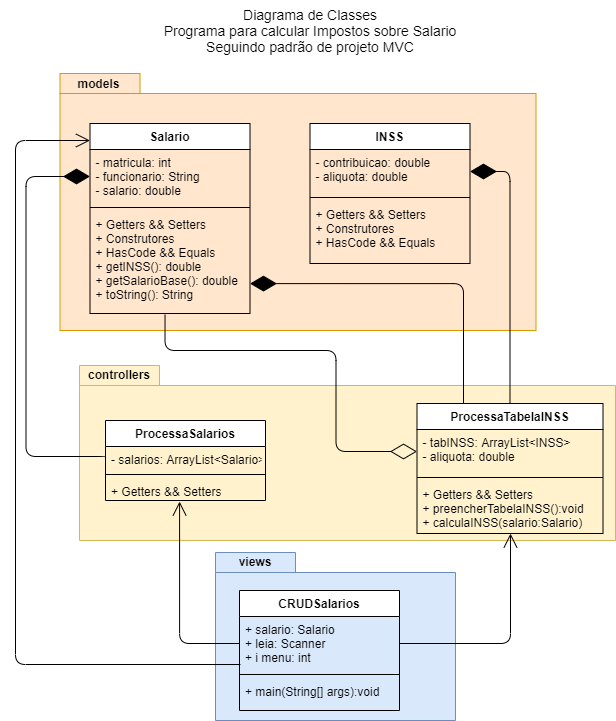

The diagram above was exported from draw.io. Its source (the exported page's mxGraphModel, read from the mxfile embedded in the PNG):
<mxGraphModel dx="1102" dy="525" grid="1" gridSize="10" guides="1" tooltips="1" connect="1" arrows="1" fold="1" page="1" pageScale="1" pageWidth="827" pageHeight="1169" math="0" shadow="0">
  <root>
    <mxCell id="0" />
    <mxCell id="1" parent="0" />
    <mxCell id="ehBgGZVvVrssydMpVzwM-1" value="" style="shape=folder;fontStyle=1;spacingTop=10;tabWidth=80;tabHeight=20;tabPosition=left;html=1;fillColor=#fff2cc;strokeColor=#d6b656;" parent="1" vertex="1">
      <mxGeometry x="174" y="395" width="536" height="175" as="geometry" />
    </mxCell>
    <mxCell id="ehBgGZVvVrssydMpVzwM-2" value="controllers" style="text;align=center;fontStyle=1;verticalAlign=middle;spacingLeft=3;spacingRight=3;strokeColor=none;rotatable=0;points=[[0,0.5],[1,0.5]];portConstraint=eastwest;" parent="1" vertex="1">
      <mxGeometry x="174" y="391" width="80" height="26" as="geometry" />
    </mxCell>
    <mxCell id="Kn64mdYHUQFGXHNYLNB3-6" value="" style="shape=folder;fontStyle=1;spacingTop=10;tabWidth=80;tabHeight=20;tabPosition=left;html=1;fillColor=#ffe6cc;strokeColor=#d79b00;" parent="1" vertex="1">
      <mxGeometry x="154.5" y="103" width="476" height="257" as="geometry" />
    </mxCell>
    <mxCell id="Kn64mdYHUQFGXHNYLNB3-1" value="Diagrama de Classes&lt;br style=&quot;font-size: 14px;&quot;&gt;Programa para calcular Impostos sobre Salario&lt;br style=&quot;font-size: 14px;&quot;&gt;Seguindo padrão de projeto MVC" style="text;html=1;strokeColor=none;fillColor=none;align=center;verticalAlign=middle;whiteSpace=wrap;rounded=0;fontSize=14;" parent="1" vertex="1">
      <mxGeometry x="230" y="30" width="350" height="60" as="geometry" />
    </mxCell>
    <mxCell id="Kn64mdYHUQFGXHNYLNB3-2" value="Salario" style="swimlane;fontStyle=1;align=center;verticalAlign=top;childLayout=stackLayout;horizontal=1;startSize=26;horizontalStack=0;resizeParent=1;resizeParentMax=0;resizeLast=0;collapsible=1;marginBottom=0;" parent="1" vertex="1">
      <mxGeometry x="184.5" y="153" width="160" height="190" as="geometry" />
    </mxCell>
    <mxCell id="Kn64mdYHUQFGXHNYLNB3-3" value="- matricula: int&#10;- funcionario: String&#10;- salario: double" style="text;align=left;verticalAlign=top;spacingLeft=4;spacingRight=4;overflow=hidden;rotatable=0;points=[[0,0.5],[1,0.5]];portConstraint=eastwest;" parent="Kn64mdYHUQFGXHNYLNB3-2" vertex="1">
      <mxGeometry y="26" width="160" height="54" as="geometry" />
    </mxCell>
    <mxCell id="Kn64mdYHUQFGXHNYLNB3-4" value="" style="line;strokeWidth=1;fillColor=none;align=left;verticalAlign=middle;spacingTop=-1;spacingLeft=3;spacingRight=3;rotatable=0;labelPosition=right;points=[];portConstraint=eastwest;" parent="Kn64mdYHUQFGXHNYLNB3-2" vertex="1">
      <mxGeometry y="80" width="160" height="8" as="geometry" />
    </mxCell>
    <mxCell id="Kn64mdYHUQFGXHNYLNB3-5" value="+ Getters &amp;&amp; Setters&#10;+ Construtores&#10;+ HasCode &amp;&amp; Equals&#10;+ getINSS(): double&#10;+ getSalarioBase(): double&#10;+ toString(): String" style="text;strokeColor=none;fillColor=none;align=left;verticalAlign=top;spacingLeft=4;spacingRight=4;overflow=hidden;rotatable=0;points=[[0,0.5],[1,0.5]];portConstraint=eastwest;" parent="Kn64mdYHUQFGXHNYLNB3-2" vertex="1">
      <mxGeometry y="88" width="160" height="102" as="geometry" />
    </mxCell>
    <mxCell id="Kn64mdYHUQFGXHNYLNB3-7" value="models" style="text;align=center;fontStyle=1;verticalAlign=middle;spacingLeft=3;spacingRight=3;strokeColor=none;rotatable=0;points=[[0,0.5],[1,0.5]];portConstraint=eastwest;" parent="1" vertex="1">
      <mxGeometry x="153.5" y="100" width="80" height="26" as="geometry" />
    </mxCell>
    <mxCell id="Kn64mdYHUQFGXHNYLNB3-8" value="INSS" style="swimlane;fontStyle=1;align=center;verticalAlign=top;childLayout=stackLayout;horizontal=1;startSize=26;horizontalStack=0;resizeParent=1;resizeParentMax=0;resizeLast=0;collapsible=1;marginBottom=0;" parent="1" vertex="1">
      <mxGeometry x="404.5" y="153" width="160" height="140" as="geometry" />
    </mxCell>
    <mxCell id="Kn64mdYHUQFGXHNYLNB3-9" value="- contribuicao: double&#10;- aliquota: double" style="text;strokeColor=none;fillColor=none;align=left;verticalAlign=top;spacingLeft=4;spacingRight=4;overflow=hidden;rotatable=0;points=[[0,0.5],[1,0.5]];portConstraint=eastwest;" parent="Kn64mdYHUQFGXHNYLNB3-8" vertex="1">
      <mxGeometry y="26" width="160" height="44" as="geometry" />
    </mxCell>
    <mxCell id="Kn64mdYHUQFGXHNYLNB3-10" value="" style="line;strokeWidth=1;fillColor=none;align=left;verticalAlign=middle;spacingTop=-1;spacingLeft=3;spacingRight=3;rotatable=0;labelPosition=right;points=[];portConstraint=eastwest;" parent="Kn64mdYHUQFGXHNYLNB3-8" vertex="1">
      <mxGeometry y="70" width="160" height="8" as="geometry" />
    </mxCell>
    <mxCell id="Kn64mdYHUQFGXHNYLNB3-11" value="+ Getters &amp;&amp; Setters&#10;+ Construtores&#10;+ HasCode &amp;&amp; Equals" style="text;strokeColor=none;fillColor=none;align=left;verticalAlign=top;spacingLeft=4;spacingRight=4;overflow=hidden;rotatable=0;points=[[0,0.5],[1,0.5]];portConstraint=eastwest;" parent="Kn64mdYHUQFGXHNYLNB3-8" vertex="1">
      <mxGeometry y="78" width="160" height="62" as="geometry" />
    </mxCell>
    <mxCell id="Kn64mdYHUQFGXHNYLNB3-12" value="" style="shape=folder;fontStyle=1;spacingTop=10;tabWidth=80;tabHeight=20;tabPosition=left;html=1;fillColor=#dae8fc;strokeColor=#6c8ebf;" parent="1" vertex="1">
      <mxGeometry x="310" y="582" width="240" height="168" as="geometry" />
    </mxCell>
    <mxCell id="Kn64mdYHUQFGXHNYLNB3-13" value="ProcessaSalarios" style="swimlane;fontStyle=1;align=center;verticalAlign=top;childLayout=stackLayout;horizontal=1;startSize=26;horizontalStack=0;resizeParent=1;resizeParentMax=0;resizeLast=0;collapsible=1;marginBottom=0;" parent="1" vertex="1">
      <mxGeometry x="200" y="450" width="160" height="80" as="geometry" />
    </mxCell>
    <mxCell id="Kn64mdYHUQFGXHNYLNB3-14" value="- salarios: ArrayList&lt;Salario&gt;" style="text;strokeColor=none;fillColor=none;align=left;verticalAlign=top;spacingLeft=4;spacingRight=4;overflow=hidden;rotatable=0;points=[[0,0.5],[1,0.5]];portConstraint=eastwest;" parent="Kn64mdYHUQFGXHNYLNB3-13" vertex="1">
      <mxGeometry y="26" width="160" height="24" as="geometry" />
    </mxCell>
    <mxCell id="Kn64mdYHUQFGXHNYLNB3-15" value="" style="line;strokeWidth=1;fillColor=none;align=left;verticalAlign=middle;spacingTop=-1;spacingLeft=3;spacingRight=3;rotatable=0;labelPosition=right;points=[];portConstraint=eastwest;" parent="Kn64mdYHUQFGXHNYLNB3-13" vertex="1">
      <mxGeometry y="50" width="160" height="8" as="geometry" />
    </mxCell>
    <mxCell id="Kn64mdYHUQFGXHNYLNB3-16" value="+ Getters &amp;&amp; Setters" style="text;strokeColor=none;fillColor=none;align=left;verticalAlign=top;spacingLeft=4;spacingRight=4;overflow=hidden;rotatable=0;points=[[0,0.5],[1,0.5]];portConstraint=eastwest;" parent="Kn64mdYHUQFGXHNYLNB3-13" vertex="1">
      <mxGeometry y="58" width="160" height="22" as="geometry" />
    </mxCell>
    <mxCell id="Kn64mdYHUQFGXHNYLNB3-17" value="views" style="text;align=center;fontStyle=1;verticalAlign=middle;spacingLeft=3;spacingRight=3;strokeColor=none;rotatable=0;points=[[0,0.5],[1,0.5]];portConstraint=eastwest;" parent="1" vertex="1">
      <mxGeometry x="310" y="578" width="80" height="26" as="geometry" />
    </mxCell>
    <mxCell id="Kn64mdYHUQFGXHNYLNB3-18" value="ProcessaTabelaINSS" style="swimlane;fontStyle=1;align=center;verticalAlign=top;childLayout=stackLayout;horizontal=1;startSize=26;horizontalStack=0;resizeParent=1;resizeParentMax=0;resizeLast=0;collapsible=1;marginBottom=0;" parent="1" vertex="1">
      <mxGeometry x="511.5" y="433" width="186" height="130" as="geometry" />
    </mxCell>
    <mxCell id="Kn64mdYHUQFGXHNYLNB3-19" value="- tabINSS: ArrayList&lt;INSS&gt;&#10;- aliquota: double" style="text;strokeColor=none;fillColor=none;align=left;verticalAlign=top;spacingLeft=4;spacingRight=4;overflow=hidden;rotatable=0;points=[[0,0.5],[1,0.5]];portConstraint=eastwest;" parent="Kn64mdYHUQFGXHNYLNB3-18" vertex="1">
      <mxGeometry y="26" width="186" height="44" as="geometry" />
    </mxCell>
    <mxCell id="Kn64mdYHUQFGXHNYLNB3-20" value="" style="line;strokeWidth=1;fillColor=none;align=left;verticalAlign=middle;spacingTop=-1;spacingLeft=3;spacingRight=3;rotatable=0;labelPosition=right;points=[];portConstraint=eastwest;" parent="Kn64mdYHUQFGXHNYLNB3-18" vertex="1">
      <mxGeometry y="70" width="186" height="8" as="geometry" />
    </mxCell>
    <mxCell id="Kn64mdYHUQFGXHNYLNB3-21" value="+ Getters &amp;&amp; Setters&#10;+ preencherTabelaINSS():void&#10;+ calculaINSS(salario:Salario)" style="text;strokeColor=none;fillColor=none;align=left;verticalAlign=top;spacingLeft=4;spacingRight=4;overflow=hidden;rotatable=0;points=[[0,0.5],[1,0.5]];portConstraint=eastwest;" parent="Kn64mdYHUQFGXHNYLNB3-18" vertex="1">
      <mxGeometry y="78" width="186" height="52" as="geometry" />
    </mxCell>
    <mxCell id="Kn64mdYHUQFGXHNYLNB3-22" value="" style="endArrow=diamondThin;endFill=1;endSize=24;html=1;exitX=0.5;exitY=0;exitDx=0;exitDy=0;entryX=1;entryY=0.5;entryDx=0;entryDy=0;edgeStyle=orthogonalEdgeStyle;" parent="1" source="Kn64mdYHUQFGXHNYLNB3-18" target="Kn64mdYHUQFGXHNYLNB3-9" edge="1">
      <mxGeometry width="160" relative="1" as="geometry">
        <mxPoint x="290.5" y="430" as="sourcePoint" />
        <mxPoint x="450.5" y="430" as="targetPoint" />
      </mxGeometry>
    </mxCell>
    <mxCell id="Kn64mdYHUQFGXHNYLNB3-23" value="" style="endArrow=diamondThin;endFill=1;endSize=24;html=1;exitX=0.25;exitY=0;exitDx=0;exitDy=0;edgeStyle=orthogonalEdgeStyle;entryX=1;entryY=0.707;entryDx=0;entryDy=0;entryPerimeter=0;" parent="1" source="Kn64mdYHUQFGXHNYLNB3-18" target="Kn64mdYHUQFGXHNYLNB3-5" edge="1">
      <mxGeometry width="160" relative="1" as="geometry">
        <mxPoint x="614.5" y="443" as="sourcePoint" />
        <mxPoint x="574.5" y="211" as="targetPoint" />
      </mxGeometry>
    </mxCell>
    <mxCell id="Kn64mdYHUQFGXHNYLNB3-24" value="" style="endArrow=diamondThin;endFill=0;endSize=24;html=1;exitX=0.469;exitY=1.012;exitDx=0;exitDy=0;exitPerimeter=0;entryX=0;entryY=0.5;entryDx=0;entryDy=0;edgeStyle=orthogonalEdgeStyle;" parent="1" source="Kn64mdYHUQFGXHNYLNB3-5" target="Kn64mdYHUQFGXHNYLNB3-19" edge="1">
      <mxGeometry width="160" relative="1" as="geometry">
        <mxPoint x="290.5" y="360" as="sourcePoint" />
        <mxPoint x="450.5" y="360" as="targetPoint" />
        <Array as="points">
          <mxPoint x="259.5" y="380" />
          <mxPoint x="430.5" y="380" />
          <mxPoint x="430.5" y="481" />
        </Array>
      </mxGeometry>
    </mxCell>
    <mxCell id="Kn64mdYHUQFGXHNYLNB3-25" value="" style="endArrow=diamondThin;endFill=1;endSize=24;html=1;exitX=0;exitY=0.5;exitDx=0;exitDy=0;edgeStyle=orthogonalEdgeStyle;entryX=0;entryY=0.5;entryDx=0;entryDy=0;" parent="1" source="Kn64mdYHUQFGXHNYLNB3-14" target="Kn64mdYHUQFGXHNYLNB3-3" edge="1">
      <mxGeometry width="160" relative="1" as="geometry">
        <mxPoint x="568" y="443" as="sourcePoint" />
        <mxPoint x="354.5" y="308.97400000000005" as="targetPoint" />
        <Array as="points">
          <mxPoint x="120.5" y="486" />
          <mxPoint x="120.5" y="206" />
        </Array>
      </mxGeometry>
    </mxCell>
    <mxCell id="Kn64mdYHUQFGXHNYLNB3-27" value="CRUDSalarios" style="swimlane;fontStyle=1;align=center;verticalAlign=top;childLayout=stackLayout;horizontal=1;startSize=26;horizontalStack=0;resizeParent=1;resizeParentMax=0;resizeLast=0;collapsible=1;marginBottom=0;" parent="1" vertex="1">
      <mxGeometry x="334" y="620" width="160" height="120" as="geometry" />
    </mxCell>
    <mxCell id="Kn64mdYHUQFGXHNYLNB3-28" value="+ salario: Salario&#10;+ leia: Scanner&#10;+ i menu: int" style="text;strokeColor=none;fillColor=none;align=left;verticalAlign=top;spacingLeft=4;spacingRight=4;overflow=hidden;rotatable=0;points=[[0,0.5],[1,0.5]];portConstraint=eastwest;" parent="Kn64mdYHUQFGXHNYLNB3-27" vertex="1">
      <mxGeometry y="26" width="160" height="54" as="geometry" />
    </mxCell>
    <mxCell id="Kn64mdYHUQFGXHNYLNB3-29" value="" style="line;strokeWidth=1;fillColor=none;align=left;verticalAlign=middle;spacingTop=-1;spacingLeft=3;spacingRight=3;rotatable=0;labelPosition=right;points=[];portConstraint=eastwest;" parent="Kn64mdYHUQFGXHNYLNB3-27" vertex="1">
      <mxGeometry y="80" width="160" height="8" as="geometry" />
    </mxCell>
    <mxCell id="Kn64mdYHUQFGXHNYLNB3-30" value="+ main(String[] args):void" style="text;strokeColor=none;fillColor=none;align=left;verticalAlign=top;spacingLeft=4;spacingRight=4;overflow=hidden;rotatable=0;points=[[0,0.5],[1,0.5]];portConstraint=eastwest;" parent="Kn64mdYHUQFGXHNYLNB3-27" vertex="1">
      <mxGeometry y="88" width="160" height="32" as="geometry" />
    </mxCell>
    <mxCell id="Kn64mdYHUQFGXHNYLNB3-32" value="" style="endArrow=open;endFill=1;endSize=12;html=1;exitX=0;exitY=0.5;exitDx=0;exitDy=0;entryX=0.463;entryY=1.045;entryDx=0;entryDy=0;entryPerimeter=0;edgeStyle=orthogonalEdgeStyle;" parent="1" source="Kn64mdYHUQFGXHNYLNB3-28" target="Kn64mdYHUQFGXHNYLNB3-16" edge="1">
      <mxGeometry width="160" relative="1" as="geometry">
        <mxPoint x="230" y="670" as="sourcePoint" />
        <mxPoint x="190" y="650" as="targetPoint" />
      </mxGeometry>
    </mxCell>
    <mxCell id="Kn64mdYHUQFGXHNYLNB3-33" value="" style="endArrow=open;endFill=1;endSize=12;html=1;exitX=1;exitY=0.5;exitDx=0;exitDy=0;edgeStyle=orthogonalEdgeStyle;" parent="1" source="Kn64mdYHUQFGXHNYLNB3-28" target="Kn64mdYHUQFGXHNYLNB3-21" edge="1">
      <mxGeometry width="160" relative="1" as="geometry">
        <mxPoint x="340" y="673" as="sourcePoint" />
        <mxPoint x="284.0799999999999" y="540.99" as="targetPoint" />
        <Array as="points">
          <mxPoint x="605" y="673" />
        </Array>
      </mxGeometry>
    </mxCell>
    <mxCell id="Kn64mdYHUQFGXHNYLNB3-34" value="" style="endArrow=open;endFill=1;endSize=12;html=1;exitX=0.006;exitY=0.889;exitDx=0;exitDy=0;exitPerimeter=0;edgeStyle=orthogonalEdgeStyle;" parent="1" source="Kn64mdYHUQFGXHNYLNB3-28" target="Kn64mdYHUQFGXHNYLNB3-2" edge="1">
      <mxGeometry width="160" relative="1" as="geometry">
        <mxPoint x="340" y="673" as="sourcePoint" />
        <mxPoint x="284.0799999999999" y="540.99" as="targetPoint" />
        <Array as="points">
          <mxPoint x="110" y="694" />
          <mxPoint x="110" y="170" />
        </Array>
      </mxGeometry>
    </mxCell>
  </root>
</mxGraphModel>